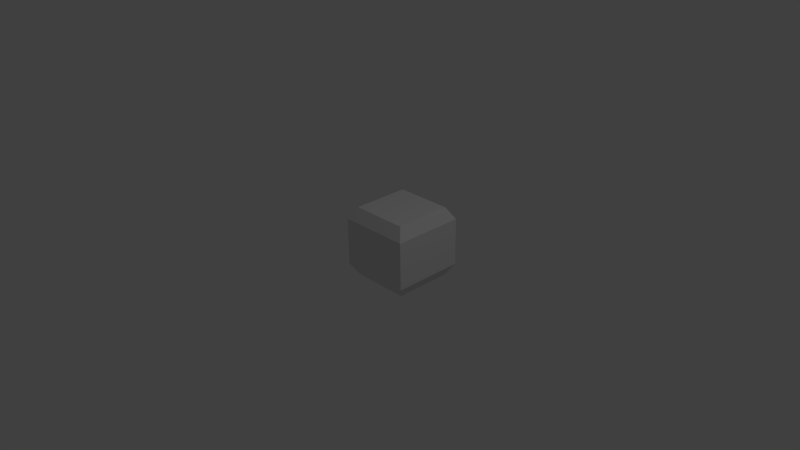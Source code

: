 # Source: cube.blend  (saved by Blender 2.66.1; exported with 4.5.12 LTS)
import bpy
from mathutils import Matrix  # noqa: F401  (used for matrix-valued properties, if any)

bpy.ops.wm.read_factory_settings(use_empty=True)
scene = bpy.context.scene
scene.name = 'Scene'

# ---- collections
col_collection_1 = bpy.data.collections.new('Collection 1'); scene.collection.children.link(col_collection_1)

# ---- materials (node trees are filled in below, after node groups)
mat_material = bpy.data.materials.new('Material')
mat_material.alpha_threshold = 0.0
mat_material.use_transparent_shadow = False
mat_material.roughness = 0.5
mat_material.line_color = (0.0, 0.0, 0.0, 1.0)

# ---- material node trees

# ---- world
world_world = bpy.data.worlds.new('World'); scene.world = world_world
world_world.color = (0.05088, 0.05088, 0.05088)
world_world.use_sun_shadow = False
world_world.sun_shadow_jitter_overblur = 0.0
world_world.cycles.sampling_method = 'MANUAL'
world_world.cycles.sample_map_resolution = 256

# ---- cameras
cam_camera = bpy.data.cameras.new('Camera')
cam_camera.clip_end = 100.0
cam_camera.lens = 35.0
cam_camera.sensor_width = 32.0
cam_camera.sensor_height = 18.0
cam_camera.ortho_scale = 7.314
cam_camera.dof.focus_distance = 0.0
cam_camera.dof.aperture_fstop = 128.0

# ---- lights
light_lamp = bpy.data.lights.new('Lamp', 'POINT')
light_lamp.transmission_factor = 0.0
light_lamp.cutoff_distance = 30.0
light_lamp.energy = 100.0
light_lamp.shadow_buffer_clip_start = 1.001
light_lamp.shadow_soft_size = 0.1
light_lamp.shadow_maximum_resolution = 0.006
light_lamp.use_absolute_resolution = True
light_lamp.cycles.use_multiple_importance_sampling = False

# ---- meshes
me_cube = bpy.data.meshes.new('Cube')
me_cube.from_pydata([(0.4, 0.9, -0.5), (0.4, 0.1, -0.5), (-0.4, 0.1, -0.5), (-0.4, 0.9, -0.5), (0.4, 0.9, 0.5), (0.4, 0.1, 0.5), (-0.4, 0.1, 0.5), (-0.4, 0.9, 0.5), (0.5, 1.0, -0.3333), (0.5, 1.0, -0.1667), (0.5, 1.0, 7.451e-09), (0.5, 1.0, 0.1667), (0.5, 1.0, 0.3333), (0.5, 0.0, -0.3333), (0.5, 0.0, -0.1667), (0.5, -2.384e-07, 7.451e-09), (0.5, -2.384e-07, 0.1667), (0.5, -2.384e-07, 0.3333), (-0.5, 1.788e-07, -0.3333), (-0.5, 1.788e-07, -0.1667), (-0.5, 1.788e-07, 7.451e-09), (-0.5, 1.788e-07, 0.1667), (-0.5, 1.788e-07, 0.3333), (-0.5, 1.0, -0.3333), (-0.5, 1.0, -0.1667), (-0.5, 1.0, 7.451e-09), (-0.5, 1.0, 0.1667), (-0.5, 1.0, 0.3333)], [], [(0, 1, 2, 3), (4, 7, 6, 5), (12, 4, 5, 17), (17, 5, 6, 22), (22, 6, 7, 27), (8, 0, 3, 23), (0, 8, 13, 1), (8, 9, 14, 13), (9, 10, 15, 14), (10, 11, 16, 15), (11, 12, 17, 16), (1, 13, 18, 2), (13, 14, 19, 18), (14, 15, 20, 19), (15, 16, 21, 20), (16, 17, 22, 21), (2, 18, 23, 3), (18, 19, 24, 23), (19, 20, 25, 24), (20, 21, 26, 25), (21, 22, 27, 26), (4, 12, 27, 7), (12, 11, 26, 27), (11, 10, 25, 26), (10, 9, 24, 25), (9, 8, 23, 24)])
me_cube.materials.append(mat_material)
me_cube.use_remesh_preserve_volume = False
me_cube.use_remesh_preserve_attributes = False
me_cube.use_mirror_vertex_groups = False
me_cube.update()

# ---- objects
ob_cube = bpy.data.objects.new('Cube', me_cube)
ob_lamp = bpy.data.objects.new('Lamp', light_lamp)
ob_camera = bpy.data.objects.new('Camera', cam_camera)

# ---- transforms, parenting, visibility, modifiers, constraints
ob_cube.location = (0.0, 0.0, 0.0)
ob_cube.lock_rotations_4d = False
ob_cube.empty_display_type = 'ARROWS'
ob_cube.lineart.crease_threshold = 0.0
ob_lamp.location = (4.076, 1.005, 5.904)
ob_lamp.rotation_euler = (0.6503, 0.05522, 1.866)
ob_lamp.lock_rotations_4d = False
ob_lamp.empty_display_type = 'ARROWS'
ob_lamp.color = (0.0, 0.0, 0.0, 0.0)
ob_lamp.lineart.crease_threshold = 0.0
ob_camera.location = (7.481, -6.508, 5.344)
ob_camera.rotation_euler = (1.109, 0.01082, 0.8149)
ob_camera.lock_rotations_4d = False
ob_camera.empty_display_type = 'ARROWS'
ob_camera.color = (0.0, 0.0, 0.0, 0.0)
ob_camera.display_type = 'WIRE'
ob_camera.lineart.crease_threshold = 0.0

# ---- collection membership
col_collection_1.objects.link(ob_cube)
col_collection_1.objects.link(ob_lamp)
col_collection_1.objects.link(ob_camera)

# ---- scene / render settings (as saved in the file)
scene.camera = ob_camera
scene.frame_start = 1; scene.frame_end = 250; scene.frame_set(3)
scene.render.engine = 'BLENDER_EEVEE_NEXT'
scene.render.image_settings.color_mode = 'RGB'
scene.render.image_settings.compression = 90
scene.render.resolution_percentage = 50
scene.render.dither_intensity = 0.0
scene.render.bake_margin = 2
scene.cycles.use_denoising = False
scene.cycles.samples = 10
scene.cycles.sampling_pattern = 'TABULATED_SOBOL'
scene.cycles.light_sampling_threshold = 0.0
scene.cycles.use_adaptive_sampling = False
scene.cycles.use_light_tree = False
scene.cycles.blur_glossy = 0.0
scene.cycles.volume_bounces = 1
scene.cycles.pixel_filter_type = 'GAUSSIAN'
scene.cycles.sample_clamp_indirect = 0.0
scene.view_settings.view_transform = 'Standard'
bpy.context.view_layer.update()
